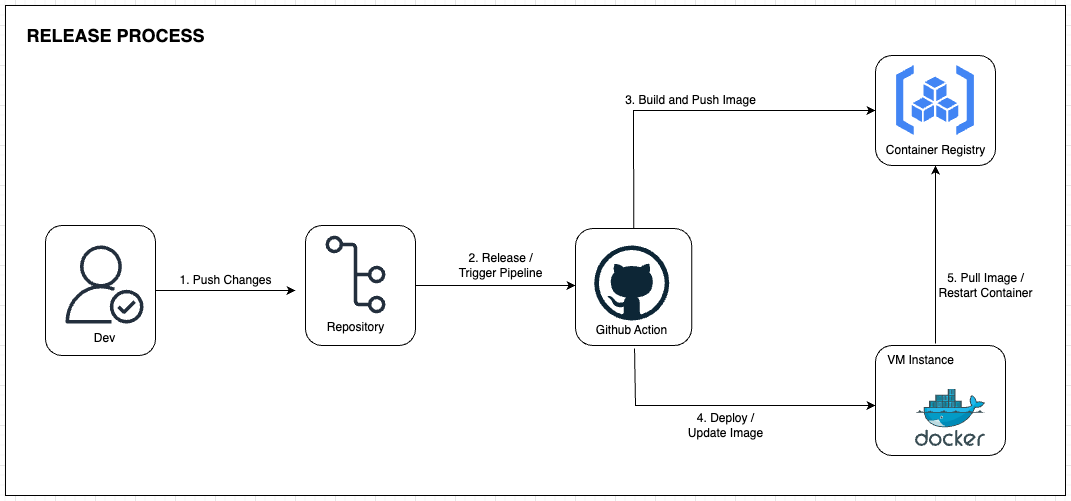

The diagram above was exported from draw.io. Its source (the exported page's mxGraphModel, read from the mxfile embedded in the PNG):
<mxGraphModel dx="1972" dy="1824" grid="1" gridSize="10" guides="1" tooltips="1" connect="1" arrows="1" fold="1" page="1" pageScale="1" pageWidth="850" pageHeight="1100" math="0" shadow="0">
  <root>
    <mxCell id="0" />
    <mxCell id="1" parent="0" />
    <mxCell id="ykAnjZ9UA9iQyNEzVbcG-89" value="" style="rounded=0;whiteSpace=wrap;html=1;" vertex="1" parent="1">
      <mxGeometry x="-90" y="-20" width="1060" height="490" as="geometry" />
    </mxCell>
    <mxCell id="ykAnjZ9UA9iQyNEzVbcG-23" value="" style="group" vertex="1" connectable="0" parent="1">
      <mxGeometry x="-30" y="220" width="99" height="120" as="geometry" />
    </mxCell>
    <mxCell id="ykAnjZ9UA9iQyNEzVbcG-86" style="edgeStyle=orthogonalEdgeStyle;rounded=0;orthogonalLoop=1;jettySize=auto;html=1;exitX=1;exitY=0.5;exitDx=0;exitDy=0;" edge="1" parent="ykAnjZ9UA9iQyNEzVbcG-23" source="ykAnjZ9UA9iQyNEzVbcG-44">
      <mxGeometry relative="1" as="geometry">
        <mxPoint x="230" y="45" as="targetPoint" />
      </mxGeometry>
    </mxCell>
    <mxCell id="ykAnjZ9UA9iQyNEzVbcG-44" value="" style="rounded=1;whiteSpace=wrap;html=1;" vertex="1" parent="ykAnjZ9UA9iQyNEzVbcG-23">
      <mxGeometry x="-20" y="-20" width="110" height="130" as="geometry" />
    </mxCell>
    <mxCell id="ykAnjZ9UA9iQyNEzVbcG-20" value="" style="sketch=0;outlineConnect=0;fontColor=#232F3E;gradientColor=none;fillColor=#232F3D;strokeColor=none;dashed=0;verticalLabelPosition=bottom;verticalAlign=top;align=center;html=1;fontSize=12;fontStyle=0;aspect=fixed;pointerEvents=1;shape=mxgraph.aws4.authenticated_user;" vertex="1" parent="ykAnjZ9UA9iQyNEzVbcG-23">
      <mxGeometry width="78" height="78" as="geometry" />
    </mxCell>
    <mxCell id="ykAnjZ9UA9iQyNEzVbcG-22" value="Dev" style="text;html=1;align=center;verticalAlign=middle;resizable=0;points=[];autosize=1;strokeColor=none;fillColor=none;" vertex="1" parent="ykAnjZ9UA9iQyNEzVbcG-23">
      <mxGeometry x="19" y="78" width="40" height="30" as="geometry" />
    </mxCell>
    <mxCell id="ykAnjZ9UA9iQyNEzVbcG-25" value="2. Release /&lt;br&gt;Trigger Pipeline" style="text;html=1;align=center;verticalAlign=middle;resizable=0;points=[];autosize=1;strokeColor=none;fillColor=none;" vertex="1" parent="1">
      <mxGeometry x="350" y="220" width="110" height="40" as="geometry" />
    </mxCell>
    <mxCell id="ykAnjZ9UA9iQyNEzVbcG-37" value="3. Build and Push Image" style="text;html=1;align=center;verticalAlign=middle;resizable=0;points=[];autosize=1;strokeColor=none;fillColor=none;" vertex="1" parent="1">
      <mxGeometry x="520" y="60" width="150" height="30" as="geometry" />
    </mxCell>
    <mxCell id="ykAnjZ9UA9iQyNEzVbcG-58" value="" style="group" vertex="1" connectable="0" parent="1">
      <mxGeometry x="210" y="200" width="110" height="120" as="geometry" />
    </mxCell>
    <mxCell id="ykAnjZ9UA9iQyNEzVbcG-87" style="edgeStyle=orthogonalEdgeStyle;rounded=0;orthogonalLoop=1;jettySize=auto;html=1;exitX=1;exitY=0.5;exitDx=0;exitDy=0;" edge="1" parent="ykAnjZ9UA9iQyNEzVbcG-58" source="ykAnjZ9UA9iQyNEzVbcG-51">
      <mxGeometry relative="1" as="geometry">
        <mxPoint x="270" y="60" as="targetPoint" />
      </mxGeometry>
    </mxCell>
    <mxCell id="ykAnjZ9UA9iQyNEzVbcG-51" value="" style="rounded=1;whiteSpace=wrap;html=1;" vertex="1" parent="ykAnjZ9UA9iQyNEzVbcG-58">
      <mxGeometry width="110" height="120" as="geometry" />
    </mxCell>
    <mxCell id="ykAnjZ9UA9iQyNEzVbcG-19" value="" style="group" vertex="1" connectable="0" parent="ykAnjZ9UA9iQyNEzVbcG-58">
      <mxGeometry x="10" y="10" width="80" height="107" as="geometry" />
    </mxCell>
    <mxCell id="ykAnjZ9UA9iQyNEzVbcG-17" value="" style="sketch=0;outlineConnect=0;fontColor=#232F3E;gradientColor=none;fillColor=#232F3D;strokeColor=none;dashed=0;verticalLabelPosition=bottom;verticalAlign=top;align=center;html=1;fontSize=12;fontStyle=0;aspect=fixed;pointerEvents=1;shape=mxgraph.aws4.git_repository;" vertex="1" parent="ykAnjZ9UA9iQyNEzVbcG-19">
      <mxGeometry x="10" width="60" height="78" as="geometry" />
    </mxCell>
    <mxCell id="ykAnjZ9UA9iQyNEzVbcG-18" value="Repository" style="text;html=1;align=center;verticalAlign=middle;resizable=0;points=[];autosize=1;strokeColor=none;fillColor=none;" vertex="1" parent="ykAnjZ9UA9iQyNEzVbcG-19">
      <mxGeometry y="77" width="80" height="30" as="geometry" />
    </mxCell>
    <mxCell id="ykAnjZ9UA9iQyNEzVbcG-59" value="" style="group" vertex="1" connectable="0" parent="1">
      <mxGeometry x="480" y="203" width="116.25" height="117" as="geometry" />
    </mxCell>
    <mxCell id="ykAnjZ9UA9iQyNEzVbcG-52" value="" style="rounded=1;whiteSpace=wrap;html=1;" vertex="1" parent="ykAnjZ9UA9iQyNEzVbcG-59">
      <mxGeometry width="116.25" height="117" as="geometry" />
    </mxCell>
    <mxCell id="ykAnjZ9UA9iQyNEzVbcG-8" value="" style="group" vertex="1" connectable="0" parent="ykAnjZ9UA9iQyNEzVbcG-59">
      <mxGeometry x="16.25" y="17" width="85" height="100" as="geometry" />
    </mxCell>
    <mxCell id="ykAnjZ9UA9iQyNEzVbcG-6" value="" style="dashed=0;outlineConnect=0;html=1;align=center;labelPosition=center;verticalLabelPosition=bottom;verticalAlign=top;shape=mxgraph.weblogos.github;movable=1;resizable=1;rotatable=1;deletable=1;editable=1;locked=0;connectable=1;" vertex="1" parent="ykAnjZ9UA9iQyNEzVbcG-8">
      <mxGeometry x="2.5" width="75" height="75" as="geometry" />
    </mxCell>
    <mxCell id="ykAnjZ9UA9iQyNEzVbcG-7" value="Github Action" style="text;html=1;align=center;verticalAlign=middle;resizable=1;points=[];autosize=1;strokeColor=none;fillColor=none;movable=1;rotatable=1;deletable=1;editable=1;locked=0;connectable=1;" vertex="1" parent="ykAnjZ9UA9iQyNEzVbcG-8">
      <mxGeometry x="-5" y="70" width="90" height="30" as="geometry" />
    </mxCell>
    <mxCell id="ykAnjZ9UA9iQyNEzVbcG-61" value="" style="group" vertex="1" connectable="0" parent="1">
      <mxGeometry x="780" y="30" width="120" height="110" as="geometry" />
    </mxCell>
    <mxCell id="ykAnjZ9UA9iQyNEzVbcG-60" value="" style="rounded=1;whiteSpace=wrap;html=1;" vertex="1" parent="ykAnjZ9UA9iQyNEzVbcG-61">
      <mxGeometry width="120" height="110" as="geometry" />
    </mxCell>
    <mxCell id="ykAnjZ9UA9iQyNEzVbcG-38" value="" style="editableCssRules=.*;html=1;shape=image;verticalLabelPosition=bottom;labelBackgroundColor=#ffffff;verticalAlign=top;aspect=fixed;imageAspect=0;image=data:image/svg+xml,(base64 omitted: 1120 chars);" vertex="1" parent="ykAnjZ9UA9iQyNEzVbcG-61">
      <mxGeometry x="21.110000000000014" y="10" width="77.78" height="70" as="geometry" />
    </mxCell>
    <mxCell id="ykAnjZ9UA9iQyNEzVbcG-40" value="Container Registry" style="text;html=1;align=center;verticalAlign=middle;resizable=0;points=[];autosize=1;strokeColor=none;fillColor=none;" vertex="1" parent="ykAnjZ9UA9iQyNEzVbcG-61">
      <mxGeometry y="80" width="120" height="30" as="geometry" />
    </mxCell>
    <mxCell id="ykAnjZ9UA9iQyNEzVbcG-63" value="" style="group" vertex="1" connectable="0" parent="1">
      <mxGeometry x="780" y="320" width="130" height="110" as="geometry" />
    </mxCell>
    <mxCell id="ykAnjZ9UA9iQyNEzVbcG-62" value="" style="rounded=1;whiteSpace=wrap;html=1;" vertex="1" parent="ykAnjZ9UA9iQyNEzVbcG-63">
      <mxGeometry width="130" height="110" as="geometry" />
    </mxCell>
    <mxCell id="ykAnjZ9UA9iQyNEzVbcG-34" value="" style="image;sketch=0;aspect=fixed;html=1;points=[];align=center;fontSize=12;image=img/lib/mscae/Docker.svg;container=0;" vertex="1" parent="ykAnjZ9UA9iQyNEzVbcG-63">
      <mxGeometry x="40" y="43.60000000000002" width="70" height="57.4" as="geometry" />
    </mxCell>
    <mxCell id="ykAnjZ9UA9iQyNEzVbcG-35" value="VM Instance" style="text;html=1;align=center;verticalAlign=middle;resizable=0;points=[];autosize=1;strokeColor=none;fillColor=none;container=0;" vertex="1" parent="ykAnjZ9UA9iQyNEzVbcG-63">
      <mxGeometry width="90" height="30" as="geometry" />
    </mxCell>
    <mxCell id="ykAnjZ9UA9iQyNEzVbcG-64" value="1. Push Changes" style="text;html=1;align=center;verticalAlign=middle;resizable=0;points=[];autosize=1;strokeColor=none;fillColor=none;" vertex="1" parent="1">
      <mxGeometry x="70" y="240" width="120" height="30" as="geometry" />
    </mxCell>
    <mxCell id="ykAnjZ9UA9iQyNEzVbcG-65" value="4. Deploy /&lt;br&gt;Update Image" style="text;html=1;align=center;verticalAlign=middle;resizable=0;points=[];autosize=1;strokeColor=none;fillColor=none;" vertex="1" parent="1">
      <mxGeometry x="580" y="380" width="100" height="40" as="geometry" />
    </mxCell>
    <mxCell id="ykAnjZ9UA9iQyNEzVbcG-66" value="5. Pull Image /&lt;br&gt;Restart Container" style="text;html=1;align=center;verticalAlign=middle;resizable=0;points=[];autosize=1;strokeColor=none;fillColor=none;" vertex="1" parent="1">
      <mxGeometry x="830" y="240" width="120" height="40" as="geometry" />
    </mxCell>
    <mxCell id="ykAnjZ9UA9iQyNEzVbcG-68" style="edgeStyle=orthogonalEdgeStyle;rounded=0;orthogonalLoop=1;jettySize=auto;html=1;exitX=0.5;exitY=0;exitDx=0;exitDy=0;entryX=0;entryY=0.5;entryDx=0;entryDy=0;" edge="1" parent="1" source="ykAnjZ9UA9iQyNEzVbcG-52" target="ykAnjZ9UA9iQyNEzVbcG-60">
      <mxGeometry relative="1" as="geometry" />
    </mxCell>
    <mxCell id="ykAnjZ9UA9iQyNEzVbcG-80" value="" style="endArrow=classic;html=1;rounded=0;exitX=0.667;exitY=-0.067;exitDx=0;exitDy=0;exitPerimeter=0;" edge="1" parent="1" source="ykAnjZ9UA9iQyNEzVbcG-35">
      <mxGeometry width="50" height="50" relative="1" as="geometry">
        <mxPoint x="790" y="190" as="sourcePoint" />
        <mxPoint x="840" y="140" as="targetPoint" />
      </mxGeometry>
    </mxCell>
    <mxCell id="ykAnjZ9UA9iQyNEzVbcG-81" value="" style="endArrow=classic;html=1;rounded=0;exitX=0.531;exitY=1.1;exitDx=0;exitDy=0;exitPerimeter=0;" edge="1" parent="1" source="ykAnjZ9UA9iQyNEzVbcG-7">
      <mxGeometry width="50" height="50" relative="1" as="geometry">
        <mxPoint x="540" y="380" as="sourcePoint" />
        <mxPoint x="780" y="380" as="targetPoint" />
        <Array as="points">
          <mxPoint x="540" y="380" />
        </Array>
      </mxGeometry>
    </mxCell>
    <mxCell id="ykAnjZ9UA9iQyNEzVbcG-90" value="&lt;b&gt;&lt;font style=&quot;font-size: 18px;&quot;&gt;RELEASE PROCESS&lt;/font&gt;&lt;/b&gt;" style="text;html=1;align=center;verticalAlign=middle;resizable=0;points=[];autosize=1;strokeColor=none;fillColor=none;" vertex="1" parent="1">
      <mxGeometry x="-80.5" y="-10" width="200" height="40" as="geometry" />
    </mxCell>
  </root>
</mxGraphModel>